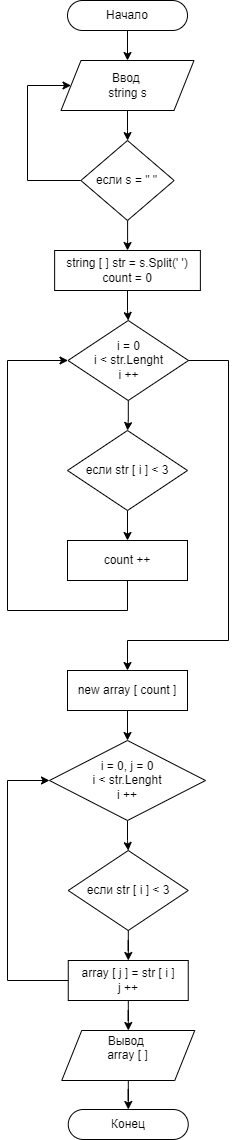

The diagram above was exported from draw.io. Its source (the exported page's mxGraphModel, read from the mxfile embedded in the PNG):
<mxGraphModel dx="1073" dy="713" grid="1" gridSize="10" guides="1" tooltips="1" connect="1" arrows="1" fold="1" page="1" pageScale="1" pageWidth="827" pageHeight="1169" math="0" shadow="0">
  <root>
    <mxCell id="0" />
    <mxCell id="1" parent="0" />
    <mxCell id="25" value="" style="edgeStyle=orthogonalEdgeStyle;rounded=0;orthogonalLoop=1;jettySize=auto;html=1;" edge="1" parent="1" source="26" target="50">
      <mxGeometry relative="1" as="geometry" />
    </mxCell>
    <mxCell id="26" value="&lt;div&gt;Ввод &lt;br&gt;&lt;/div&gt;&lt;div&gt;string s&lt;/div&gt;" style="shape=parallelogram;perimeter=parallelogramPerimeter;whiteSpace=wrap;html=1;fixedSize=1;" vertex="1" parent="1">
      <mxGeometry x="356.5" y="75" width="133" height="50" as="geometry" />
    </mxCell>
    <mxCell id="27" value="" style="edgeStyle=orthogonalEdgeStyle;rounded=0;orthogonalLoop=1;jettySize=auto;html=1;" edge="1" parent="1" source="28">
      <mxGeometry relative="1" as="geometry">
        <mxPoint x="423" y="75" as="targetPoint" />
      </mxGeometry>
    </mxCell>
    <mxCell id="28" value="Начало" style="rounded=1;whiteSpace=wrap;html=1;arcSize=50;" vertex="1" parent="1">
      <mxGeometry x="363" y="15" width="120" height="30" as="geometry" />
    </mxCell>
    <mxCell id="29" value="" style="edgeStyle=orthogonalEdgeStyle;rounded=0;orthogonalLoop=1;jettySize=auto;html=1;" edge="1" parent="1" source="30" target="33">
      <mxGeometry relative="1" as="geometry" />
    </mxCell>
    <mxCell id="30" value="&lt;div&gt;i = 0&lt;br&gt;&lt;/div&gt;&lt;div&gt;i &amp;lt; str.Lenght&lt;br&gt;&lt;/div&gt;&lt;div&gt;i ++&lt;br&gt;&lt;/div&gt;" style="rhombus;whiteSpace=wrap;html=1;" vertex="1" parent="1">
      <mxGeometry x="363.5" y="335" width="120.5" height="80" as="geometry" />
    </mxCell>
    <mxCell id="31" value="count ++" style="rounded=0;whiteSpace=wrap;html=1;" vertex="1" parent="1">
      <mxGeometry x="363" y="555" width="120" height="40" as="geometry" />
    </mxCell>
    <mxCell id="32" value="" style="edgeStyle=orthogonalEdgeStyle;rounded=0;orthogonalLoop=1;jettySize=auto;html=1;" edge="1" parent="1" source="33" target="31">
      <mxGeometry relative="1" as="geometry" />
    </mxCell>
    <mxCell id="33" value="если str [ i ] &amp;lt; 3" style="rhombus;whiteSpace=wrap;html=1;" vertex="1" parent="1">
      <mxGeometry x="363" y="445" width="120" height="80" as="geometry" />
    </mxCell>
    <mxCell id="34" value="" style="endArrow=classic;html=1;rounded=0;exitX=0.5;exitY=1;exitDx=0;exitDy=0;entryX=0;entryY=0.5;entryDx=0;entryDy=0;" edge="1" parent="1" source="31" target="30">
      <mxGeometry width="50" height="50" relative="1" as="geometry">
        <mxPoint x="373" y="475" as="sourcePoint" />
        <mxPoint x="423" y="425" as="targetPoint" />
        <Array as="points">
          <mxPoint x="423" y="625" />
          <mxPoint x="303" y="625" />
          <mxPoint x="303" y="375" />
        </Array>
      </mxGeometry>
    </mxCell>
    <mxCell id="35" value="" style="edgeStyle=orthogonalEdgeStyle;rounded=0;orthogonalLoop=1;jettySize=auto;html=1;" edge="1" parent="1" source="36" target="39">
      <mxGeometry relative="1" as="geometry" />
    </mxCell>
    <mxCell id="36" value="new array [ count ]" style="rounded=0;whiteSpace=wrap;html=1;" vertex="1" parent="1">
      <mxGeometry x="363" y="685" width="120" height="40" as="geometry" />
    </mxCell>
    <mxCell id="37" value="" style="endArrow=classic;html=1;rounded=0;exitX=1;exitY=0.5;exitDx=0;exitDy=0;entryX=0.5;entryY=0;entryDx=0;entryDy=0;" edge="1" parent="1" source="30" target="36">
      <mxGeometry width="50" height="50" relative="1" as="geometry">
        <mxPoint x="423" y="585" as="sourcePoint" />
        <mxPoint x="473" y="535" as="targetPoint" />
        <Array as="points">
          <mxPoint x="524" y="375" />
          <mxPoint x="524" y="655" />
          <mxPoint x="423" y="655" />
        </Array>
      </mxGeometry>
    </mxCell>
    <mxCell id="38" value="" style="edgeStyle=orthogonalEdgeStyle;rounded=0;orthogonalLoop=1;jettySize=auto;html=1;" edge="1" parent="1" source="39" target="44">
      <mxGeometry relative="1" as="geometry" />
    </mxCell>
    <mxCell id="39" value="&lt;div&gt;i = 0, j = 0&lt;br&gt;&lt;/div&gt;&lt;div&gt;i &amp;lt; str.Lenght&lt;br&gt;&lt;/div&gt;&lt;div&gt;i ++&lt;br&gt;&lt;/div&gt;" style="rhombus;whiteSpace=wrap;html=1;" vertex="1" parent="1">
      <mxGeometry x="345" y="755" width="156" height="80" as="geometry" />
    </mxCell>
    <mxCell id="40" style="edgeStyle=orthogonalEdgeStyle;rounded=0;orthogonalLoop=1;jettySize=auto;html=1;entryX=0;entryY=0.5;entryDx=0;entryDy=0;" edge="1" parent="1" source="42" target="39">
      <mxGeometry relative="1" as="geometry">
        <Array as="points">
          <mxPoint x="303" y="995" />
          <mxPoint x="303" y="795" />
        </Array>
      </mxGeometry>
    </mxCell>
    <mxCell id="41" value="" style="edgeStyle=orthogonalEdgeStyle;rounded=0;orthogonalLoop=1;jettySize=auto;html=1;" edge="1" parent="1" source="42" target="46">
      <mxGeometry relative="1" as="geometry" />
    </mxCell>
    <mxCell id="42" value="&lt;div&gt;array [ j ] = str [ i ]&lt;/div&gt;&lt;div&gt;j ++&lt;br&gt;&lt;/div&gt;" style="rounded=0;whiteSpace=wrap;html=1;" vertex="1" parent="1">
      <mxGeometry x="363.75" y="975" width="120" height="40" as="geometry" />
    </mxCell>
    <mxCell id="43" value="" style="edgeStyle=orthogonalEdgeStyle;rounded=0;orthogonalLoop=1;jettySize=auto;html=1;" edge="1" parent="1" source="44" target="42">
      <mxGeometry relative="1" as="geometry" />
    </mxCell>
    <mxCell id="44" value="если str [ i ] &amp;lt; 3" style="rhombus;whiteSpace=wrap;html=1;" vertex="1" parent="1">
      <mxGeometry x="363.75" y="865" width="120" height="80" as="geometry" />
    </mxCell>
    <mxCell id="45" value="" style="edgeStyle=orthogonalEdgeStyle;rounded=0;orthogonalLoop=1;jettySize=auto;html=1;" edge="1" parent="1" source="46" target="47">
      <mxGeometry relative="1" as="geometry" />
    </mxCell>
    <mxCell id="46" value="&lt;div&gt;Вывод &lt;br&gt;&lt;/div&gt;&lt;div&gt;array [ ]&lt;/div&gt;&lt;div&gt;&lt;br&gt;&lt;/div&gt;" style="shape=parallelogram;perimeter=parallelogramPerimeter;whiteSpace=wrap;html=1;fixedSize=1;" vertex="1" parent="1">
      <mxGeometry x="357.25" y="1045" width="133" height="50" as="geometry" />
    </mxCell>
    <mxCell id="47" value="Конец" style="rounded=1;whiteSpace=wrap;html=1;arcSize=50;" vertex="1" parent="1">
      <mxGeometry x="363.75" y="1124" width="120" height="30" as="geometry" />
    </mxCell>
    <mxCell id="48" style="edgeStyle=orthogonalEdgeStyle;rounded=0;orthogonalLoop=1;jettySize=auto;html=1;entryX=0;entryY=0.5;entryDx=0;entryDy=0;" edge="1" parent="1" source="50" target="26">
      <mxGeometry relative="1" as="geometry">
        <Array as="points">
          <mxPoint x="323" y="195" />
          <mxPoint x="323" y="100" />
        </Array>
      </mxGeometry>
    </mxCell>
    <mxCell id="49" value="" style="edgeStyle=orthogonalEdgeStyle;rounded=0;orthogonalLoop=1;jettySize=auto;html=1;" edge="1" parent="1" source="50" target="52">
      <mxGeometry relative="1" as="geometry" />
    </mxCell>
    <mxCell id="50" value="если s = &quot; &quot;" style="rhombus;whiteSpace=wrap;html=1;" vertex="1" parent="1">
      <mxGeometry x="376.38" y="155" width="93.25" height="80" as="geometry" />
    </mxCell>
    <mxCell id="51" value="" style="edgeStyle=orthogonalEdgeStyle;rounded=0;orthogonalLoop=1;jettySize=auto;html=1;" edge="1" parent="1" source="52" target="30">
      <mxGeometry relative="1" as="geometry" />
    </mxCell>
    <mxCell id="52" value="&lt;div&gt;string [ ] str = s.Split(' ')&lt;br&gt;&lt;/div&gt;count = 0" style="rounded=0;whiteSpace=wrap;html=1;" vertex="1" parent="1">
      <mxGeometry x="350.13" y="265" width="145.75" height="40" as="geometry" />
    </mxCell>
  </root>
</mxGraphModel>